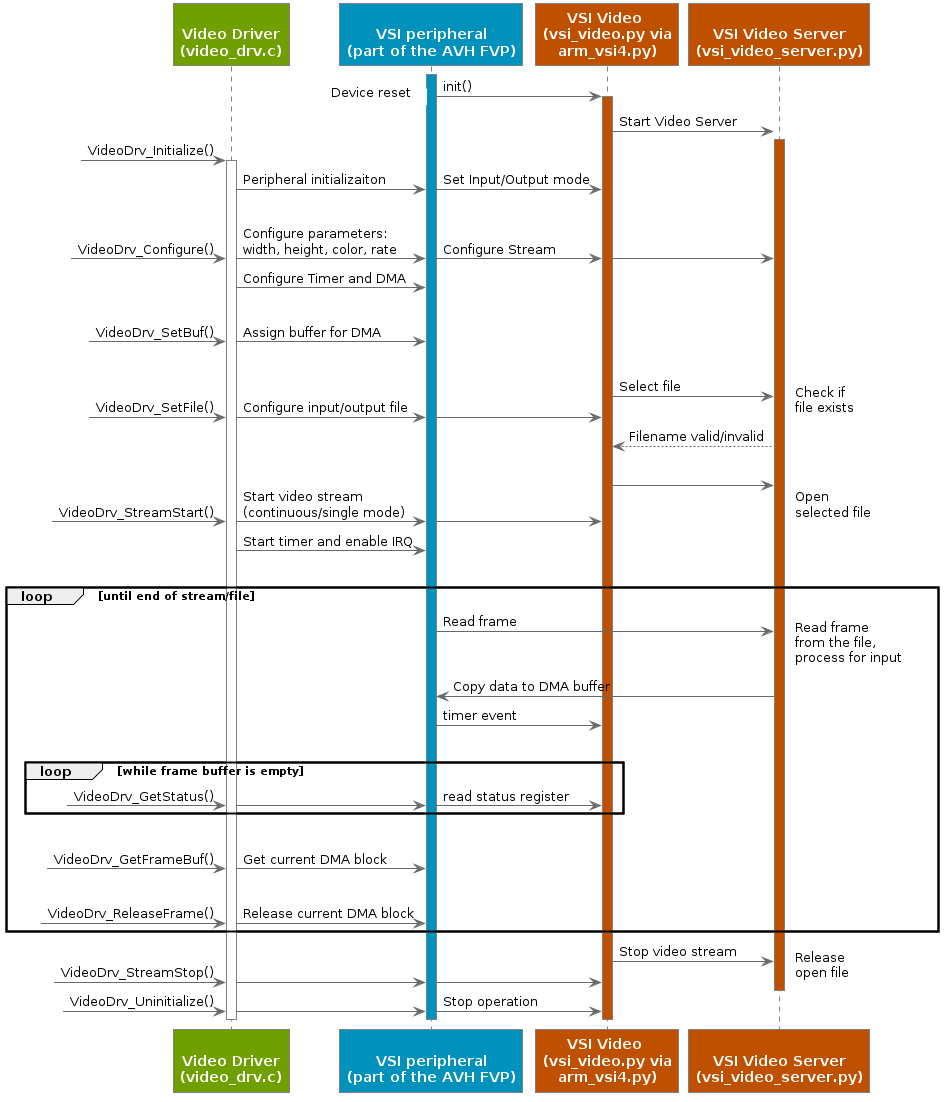

The diagram above was rendered by PlantUML. Its source (embedded in the PNG):
@startuml
!pragma teoz true
skinparam Shadowing False
skinparam NoteBorderColor #White
skinparam NoteBackgroundColor #White
skinparam ParticipantFontColor #White
skinparam ParticipantBorderColor Grey
skinparam ParticipantBorderThickness 1
skinparam ParticipantFontStyle Bold

skinparam ArrowColor #DimGrey


skinparam sequence {
LifeLineBorderThickness 1
LifeLineBorderColor #Grey
}

participant VideoDrv as " \nVideo Driver\n(video_drv.c)" #70A000
participant VSIPer as " \nVSI peripheral\n(part of the AVH FVP)" #0091BD
participant VSIVideopy as "VSI Video \n(vsi_video.py via\narm_vsi4.py)" #BF5000
participant VSIVideoSrvpy as "\nVSI Video Server\n(vsi_video_server.py)" #BF5000

activate VSIPer #0091BD

VSIPer -> VSIVideopy : init()
note left: Device reset
activate VSIVideopy #BF5000
& VSIVideopy -> VSIVideoSrvpy : Start Video Server
activate VSIVideoSrvpy #BF5000


?-> VideoDrv : VideoDrv_Initialize()
activate VideoDrv #70A000
& VideoDrv -> VSIPer : Peripheral initializaiton
& VSIPer -> VSIVideopy : Set Input/Output mode

|||

?-> VideoDrv: VideoDrv_Configure()
& VideoDrv -> VSIPer : Configure parameters:\nwidth, height, color, rate
& VSIPer -> VSIVideopy : Configure Stream
& VSIVideopy -> VSIVideoSrvpy
VideoDrv -> VSIPer: Configure Timer and DMA
|||

?-> VideoDrv: VideoDrv_SetBuf()
& VideoDrv -> VSIPer : Assign buffer for DMA
|||

?-> VideoDrv: VideoDrv_SetFile()
& VideoDrv -> VSIPer : Configure input/output file
& VSIPer -> VSIVideopy
& VSIVideopy -> VSIVideoSrvpy : Select file
note right: Check if\nfile exists
VSIVideopy <-- VSIVideoSrvpy : Filename valid/invalid
|||

?-> VideoDrv: VideoDrv_StreamStart()
& VideoDrv -> VSIPer : Start video stream\n(continuous/single mode)
& VSIPer -> VSIVideopy
& VSIVideopy -> VSIVideoSrvpy
note right: Open\nselected file
VideoDrv -> VSIPer : Start timer and enable IRQ
|||

loop until end of stream/file
VSIPer -> VSIVideoSrvpy : Read frame
note right: Read frame\nfrom the file,\nprocess for input
VSIPer <- VSIVideoSrvpy : Copy data to DMA buffer
VSIPer -> VSIVideopy : timer event
|||


loop while frame buffer is empty
?-> VideoDrv : VideoDrv_GetStatus()
& VideoDrv -> VSIPer
& VSIPer -> VSIVideopy : read status register
end
|||

?-> VideoDrv: VideoDrv_GetFrameBuf()
& VideoDrv -> VSIPer : Get current DMA block
|||

?-> VideoDrv: VideoDrv_ReleaseFrame()
& VideoDrv -> VSIPer : Release current DMA block

end

?-> VideoDrv: VideoDrv_StreamStop()
& VideoDrv -> VSIPer
& VSIPer -> VSIVideopy
& VSIVideopy -> VSIVideoSrvpy : Stop video stream
note right: Release\nopen file
deactivate VSIVideoSrvpy

?-> VideoDrv: VideoDrv_Uninitialize()
& VideoDrv -> VSIPer
& VSIPer -> VSIVideopy: Stop operation


deactivate VSIVideopy
deactivate VSIPer
deactivate VideoDrv

@enduml